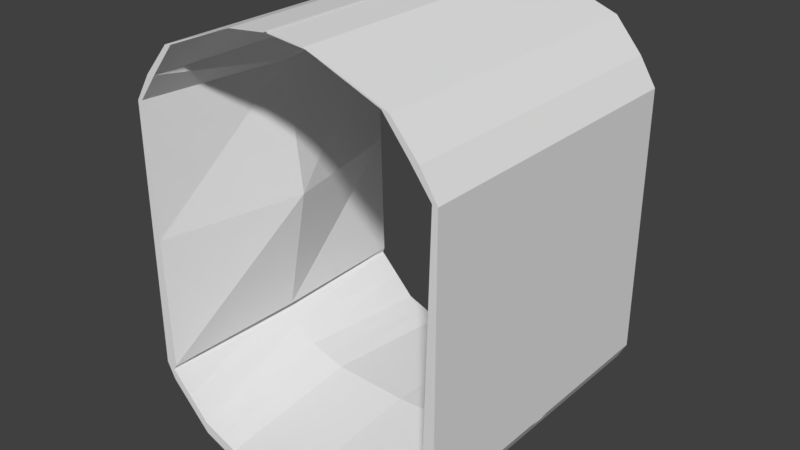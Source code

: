 # Source: floor.blend  (saved by Blender 2.77.0; exported with 4.5.12 LTS)
import bpy
from mathutils import Matrix  # noqa: F401  (used for matrix-valued properties, if any)

bpy.ops.wm.read_factory_settings(use_empty=True)
scene = bpy.context.scene
scene.name = 'Scene'

# ---- collections
col_collection_1 = bpy.data.collections.new('Collection 1'); scene.collection.children.link(col_collection_1)

# ---- materials (node trees are filled in below, after node groups)
mat_material = bpy.data.materials.new('Material')
mat_material.alpha_threshold = 0.0
mat_material.use_transparent_shadow = False
mat_material.roughness = 0.5
mat_material.line_color = (0.0, 0.0, 0.0, 1.0)

# ---- material node trees

# ---- world
world_world = bpy.data.worlds.new('World'); scene.world = world_world
world_world.color = (0.05088, 0.05088, 0.05088)
world_world.use_sun_shadow = False
world_world.sun_shadow_jitter_overblur = 0.0
world_world.cycles.sampling_method = 'MANUAL'

# ---- meshes
me_cube = bpy.data.meshes.new('Cube')
me_cube.from_pydata([(1.995, 4.094, 0.4277), (1.995, -4.094, 0.4277), (-0.004706, -4.094, 0.3063), (-0.004706, 4.094, 0.3063), (1.995, 4.094, 0.1222), (1.995, -4.094, 0.1222), (-0.004706, -4.094, 0.0008363), (-0.004706, 4.094, 0.0008363), (2.982, 4.094, 0.8147), (2.982, -4.094, 0.8147), (2.982, 4.094, 0.5093), (2.982, -4.094, 0.5093), (4.087, 4.094, 1.975), (4.087, -4.094, 1.975), (4.087, 4.094, 1.669), (4.087, -4.094, 1.669), (4.317, 4.094, 9.223), (4.317, -4.094, 9.223), (4.317, 4.094, 2.12), (4.317, -4.094, 2.12), (4.031, 4.094, 2.116), (3.993, -4.094, 2.116), (4.215, 4.094, 9.247), (4.175, -4.094, 9.247), (-1.995, 4.094, 0.4277), (-1.995, -4.094, 0.4277), (0.004706, -4.094, 0.3063), (0.004706, 4.094, 0.3063), (-1.995, 4.094, 0.1222), (-1.995, -4.094, 0.1222), (0.004706, -4.094, 0.0008363), (0.004706, 4.094, 0.0008363), (-2.982, 4.094, 0.8147), (-2.982, -4.094, 0.8147), (-2.982, 4.094, 0.5093), (-2.982, -4.094, 0.5093), (-4.087, 4.094, 1.975), (-4.087, -4.094, 1.975), (-4.087, 4.094, 1.669), (-4.087, -4.094, 1.669), (-4.317, 4.094, 9.223), (-4.317, -4.094, 9.223), (-4.317, 4.094, 2.12), (-4.317, -4.094, 2.12), (-4.031, 4.094, 2.116), (-3.993, -4.094, 2.116), (-4.215, 4.094, 9.247), (-4.175, -4.094, 9.247), (3.871, 4.094, 9.937), (3.871, -4.094, 9.937), (3.639, 4.094, 9.962), (3.639, -4.094, 9.962), (-3.871, 4.094, 9.937), (-3.871, -4.094, 9.937), (-3.639, 4.094, 9.962), (-3.639, -4.094, 9.962), (3.153, 4.094, 10.77), (3.153, -4.094, 10.77), (2.964, 4.094, 10.8), (2.964, -4.094, 10.8), (-3.153, 4.094, 10.77), (-3.153, -4.094, 10.77), (-2.964, 4.094, 10.8), (-2.964, -4.094, 10.8), (1.067, 4.094, 11.54), (1.067, -4.094, 11.54), (1.003, 4.094, 11.57), (1.003, -4.094, 11.57), (-1.067, 4.094, 11.54), (-1.067, -4.094, 11.54), (-1.003, 4.094, 11.57), (-1.003, -4.094, 11.57), (-0.03874, 4.094, 11.66), (-0.03874, -4.094, 11.66), (-0.03642, 4.094, 11.68), (-0.03642, -4.094, 11.68), (0.03874, 4.094, 11.66), (0.03874, -4.094, 11.66), (0.03642, 4.094, 11.68), (0.03642, -4.094, 11.68), (3.922, -9.537e-07, 2.116), (3.72, -9.537e-07, 9.247), (4.123, 4.094, 5.682), (4.084, -4.094, 5.682), (-3.922, -9.537e-07, 2.116), (-3.72, -9.537e-07, 9.247), (-4.123, 4.094, 5.682), (-4.084, -4.094, 5.682), (-3.265, -9.537e-07, 5.682), (3.265, -4.768e-07, 5.682), (2.102, 1.339e-06, 0.7749), (0.9953, 4.094, 0.367), (0.9953, -4.094, 0.367), (-0.004958, 2.138e-06, 0.6732), (3.142, 5.404e-07, 1.099), (2.489, -4.094, 0.6212), (2.489, 4.094, 0.6212), (4.306, -6.581e-07, 2.071), (3.535, 4.094, 1.395), (3.535, -4.094, 1.395), (-2.102, 1.339e-06, 0.7749), (-0.9953, 4.094, 0.367), (-0.9953, -4.094, 0.367), (0.004958, 2.138e-06, 0.6732), (-3.142, 5.404e-07, 1.099), (-2.489, -4.094, 0.6212), (-2.489, 4.094, 0.6212), (-4.306, -6.581e-07, 2.071), (-3.535, 4.094, 1.395), (-3.535, -4.094, 1.395), (-3.724, -5.883e-08, 1.585), (-2.622, 9.399e-07, 0.937), (-1.049, 1.739e-06, 0.724), (3.724, 1.409e-07, 1.585), (2.622, 9.399e-07, 0.937), (1.049, 1.739e-06, 0.724)], [], [(115, 93, 2, 92), (4, 5, 6, 7), (4, 10, 11, 5), (1, 92, 2, 6, 5), (2, 93, 3, 7, 6), (4, 7, 3, 91, 0), (10, 14, 15, 11), (5, 11, 9, 95, 1), (0, 96, 8, 10, 4), (114, 94, 8, 96), (12, 16, 18, 14), (8, 98, 12, 14, 10), (11, 15, 13, 99, 9), (113, 97, 12, 98), (16, 17, 19, 18), (15, 19, 17, 13), (16, 22, 50, 48), (14, 18, 19, 15), (89, 81, 22, 82), (12, 20, 82, 22, 16), (13, 21, 80, 20, 12, 97), (17, 23, 83, 21, 13), (112, 102, 26, 103), (28, 31, 30, 29), (28, 29, 35, 34), (25, 29, 30, 26, 102), (26, 30, 31, 27, 103), (28, 24, 101, 27, 31), (34, 35, 39, 38), (29, 25, 105, 33, 35), (24, 28, 34, 32, 106), (111, 106, 32, 104), (36, 38, 42, 40), (32, 34, 38, 36, 108), (35, 33, 109, 37, 39), (110, 108, 36, 107), (40, 42, 43, 41), (39, 37, 41, 43), (46, 40, 52, 54), (38, 39, 43, 42), (88, 86, 46, 85), (36, 40, 46, 86, 44), (37, 107, 36, 44, 84, 45), (41, 37, 45, 87, 47), (52, 53, 61, 60), (53, 55, 63, 61), (40, 41, 53, 52), (17, 16, 48, 49), (47, 85, 46, 54, 55), (22, 81, 23, 51, 50), (41, 47, 55, 53), (23, 17, 49, 51), (58, 59, 67, 66), (56, 58, 66, 64), (51, 49, 57, 59), (49, 48, 56, 57), (54, 52, 60, 62), (55, 54, 62, 63), (48, 50, 58, 56), (50, 51, 59, 58), (71, 70, 78, 79), (70, 68, 76, 78), (61, 63, 71, 69), (60, 61, 69, 68), (59, 57, 65, 67), (57, 56, 64, 65), (62, 60, 68, 70), (63, 62, 70, 71), (72, 74, 75, 73), (76, 77, 79, 78), (64, 66, 74, 72), (66, 67, 75, 74), (69, 71, 79, 77), (68, 69, 77, 76), (67, 65, 73, 75), (65, 64, 72, 73), (87, 88, 85, 47), (45, 84, 88, 87), (84, 44, 86, 88), (80, 89, 82, 20), (21, 83, 89, 80), (83, 23, 81, 89), (109, 110, 107, 37), (33, 104, 110, 109), (104, 32, 108, 110), (105, 111, 104, 33), (25, 100, 111, 105), (100, 24, 106, 111), (101, 112, 103, 27), (24, 100, 112, 101), (100, 25, 102, 112), (94, 113, 98, 8), (9, 99, 113, 94), (99, 13, 97, 113), (90, 114, 96, 0), (1, 95, 114, 90), (95, 9, 94, 114), (90, 115, 92, 1), (0, 91, 115, 90), (91, 3, 93, 115)])
_uv = me_cube.uv_layers.new(name='UVMap')
_uv.uv.foreach_set('vector', [0.03081, 0.9133, 0.01531, 0.9133, 0.01531, 0.842, 0.03081, 0.842, 0.4283, 0.7968, 0.4283, 0.9395, 0.3975, 0.9395, 0.3975, 0.7968, 0.4283, 0.7968, 0.4431, 0.7968, 0.4431, 0.9395, 0.4283, 0.9395, 0.3026, 0.7032, 0.3179, 0.7058, 0.3333, 0.7084, 0.3329, 0.7137, 0.3022, 0.7085, 0.2506, 0.842, 0.2506, 0.9133, 0.2506, 0.9847, 0.2458, 0.9847, 0.2458, 0.842, 0.3664, 0.5166, 0.3971, 0.5114, 0.3975, 0.5167, 0.3821, 0.5193, 0.3668, 0.5219, 0.01531, 0.6899, 0.01531, 0.6683, 0.1422, 0.6683, 0.1422, 0.6899, 0.3022, 0.7085, 0.2875, 0.7003, 0.2879, 0.695, 0.2952, 0.6991, 0.3026, 0.7032, 0.3668, 0.5219, 0.3594, 0.526, 0.3521, 0.5301, 0.3517, 0.5248, 0.3664, 0.5166, 0.05395, 0.9133, 0.06159, 0.9133, 0.06159, 0.9847, 0.05395, 0.9847, 0.3366, 0.552, 0.3431, 0.6782, 0.3333, 0.5549, 0.3362, 0.5467, 0.3521, 0.5301, 0.3444, 0.5411, 0.3366, 0.552, 0.3362, 0.5467, 0.3517, 0.5248, 0.2875, 0.7003, 0.272, 0.6784, 0.2724, 0.6731, 0.2802, 0.684, 0.2879, 0.695, 0.07016, 0.9133, 0.07872, 0.9133, 0.07872, 0.9847, 0.07016, 0.9847, 0.01531, 0.5368, 0.1422, 0.5368, 0.1422, 0.6602, 0.01531, 0.6602, 0.272, 0.6784, 0.2691, 0.6702, 0.2789, 0.5469, 0.2724, 0.6731, 0.3431, 0.6782, 0.3471, 0.6782, 0.3546, 0.6899, 0.351, 0.6899, 0.01531, 0.6683, 0.01531, 0.6602, 0.1422, 0.6602, 0.1422, 0.6683, 0.2056, 0.7518, 0.2056, 0.8136, 0.1422, 0.8136, 0.1422, 0.7518, 0.3366, 0.552, 0.34, 0.5541, 0.3436, 0.6162, 0.3471, 0.6782, 0.3431, 0.6782, 0.2539, 0.9847, 0.2506, 0.9847, 0.2506, 0.9133, 0.2506, 0.842, 0.2539, 0.842, 0.2539, 0.9133, 0.2789, 0.5469, 0.2829, 0.5469, 0.2794, 0.6089, 0.2758, 0.671, 0.2724, 0.6731, 0.09421, 0.9133, 0.09421, 0.9847, 0.07872, 0.9847, 0.07872, 0.9133, 0.4131, 0.6541, 0.4442, 0.6541, 0.4442, 0.7968, 0.4131, 0.7968, 0.4131, 0.6541, 0.4131, 0.7968, 0.3975, 0.7968, 0.3975, 0.6541, 0.3026, 0.7242, 0.3022, 0.7189, 0.3329, 0.7137, 0.3333, 0.719, 0.3179, 0.7216, 0.2458, 0.9847, 0.2411, 0.9847, 0.2411, 0.842, 0.2458, 0.842, 0.2458, 0.9133, 0.3664, 0.9109, 0.3668, 0.9056, 0.3821, 0.9082, 0.3975, 0.9108, 0.3971, 0.9161, 0.1422, 0.5114, 0.2691, 0.5114, 0.2691, 0.533, 0.1422, 0.533, 0.3022, 0.7189, 0.3026, 0.7242, 0.2952, 0.7284, 0.2879, 0.7325, 0.2875, 0.7272, 0.3668, 0.9056, 0.3664, 0.9109, 0.3517, 0.9026, 0.3521, 0.8973, 0.3594, 0.9014, 0.1174, 0.9133, 0.1174, 0.842, 0.125, 0.842, 0.125, 0.9133, 0.3366, 0.8755, 0.3362, 0.8808, 0.3333, 0.8726, 0.3431, 0.7493, 0.3521, 0.8973, 0.3517, 0.9026, 0.3362, 0.8808, 0.3366, 0.8755, 0.3444, 0.8864, 0.2875, 0.7272, 0.2879, 0.7325, 0.2802, 0.7434, 0.2724, 0.7543, 0.272, 0.749, 0.1336, 0.9133, 0.1336, 0.842, 0.1421, 0.842, 0.1421, 0.9133, 0.1422, 0.6645, 0.1422, 0.5411, 0.2691, 0.5411, 0.2691, 0.6645, 0.272, 0.749, 0.2724, 0.7543, 0.2789, 0.8805, 0.2691, 0.7572, 0.3471, 0.7493, 0.3431, 0.7493, 0.351, 0.7376, 0.3546, 0.7375, 0.1422, 0.533, 0.2691, 0.533, 0.2691, 0.5411, 0.1422, 0.5411, 0.07876, 0.7518, 0.1422, 0.7518, 0.1422, 0.8136, 0.07876, 0.8136, 0.3366, 0.8755, 0.3431, 0.7493, 0.3471, 0.7493, 0.3436, 0.8113, 0.34, 0.8733, 0.2539, 0.9847, 0.2539, 0.9133, 0.2539, 0.842, 0.2569, 0.842, 0.2569, 0.9133, 0.2569, 0.9847, 0.2789, 0.8805, 0.2724, 0.7543, 0.2758, 0.7565, 0.2794, 0.8185, 0.2829, 0.8805, 0.1422, 0.6764, 0.2691, 0.6764, 0.2691, 0.6899, 0.1422, 0.6899, 0.2868, 0.8922, 0.2904, 0.8923, 0.3019, 0.9057, 0.299, 0.9056, 0.1422, 0.6645, 0.2691, 0.6645, 0.2691, 0.6764, 0.1422, 0.6764, 0.1422, 0.5368, 0.01531, 0.5368, 0.01531, 0.5249, 0.1422, 0.5249, 0.01531, 0.8136, 0.07876, 0.8136, 0.1422, 0.8136, 0.1422, 0.8266, 0.01531, 0.8266, 0.1422, 0.8136, 0.2056, 0.8136, 0.2691, 0.8136, 0.2691, 0.8266, 0.1422, 0.8266, 0.2789, 0.8805, 0.2829, 0.8805, 0.2904, 0.8923, 0.2868, 0.8922, 0.2829, 0.5469, 0.2789, 0.5469, 0.2868, 0.5352, 0.2904, 0.5352, 0.4448, 0.5114, 0.4448, 0.6541, 0.4137, 0.6541, 0.4137, 0.5114, 0.3632, 0.7032, 0.3661, 0.7034, 0.3975, 0.7137, 0.3965, 0.7134, 0.2904, 0.5352, 0.2868, 0.5352, 0.299, 0.5219, 0.3019, 0.5217, 0.1422, 0.5249, 0.01531, 0.5249, 0.01531, 0.5114, 0.1422, 0.5114, 0.3546, 0.7375, 0.351, 0.7376, 0.3632, 0.7242, 0.3661, 0.7241, 0.01531, 0.8266, 0.1422, 0.8266, 0.1422, 0.842, 0.01531, 0.842, 0.351, 0.6899, 0.3546, 0.6899, 0.3661, 0.7034, 0.3632, 0.7032, 0.1422, 0.8266, 0.2691, 0.8266, 0.2691, 0.842, 0.1422, 0.842, 0.4727, 0.9395, 0.4727, 0.7968, 0.4886, 0.7968, 0.4886, 0.9395, 0.259, 0.8431, 0.2592, 0.842, 0.2592, 0.8614, 0.2589, 0.8614, 0.299, 0.9056, 0.3019, 0.9057, 0.3333, 0.9161, 0.3323, 0.9157, 0.2411, 0.842, 0.2411, 0.9847, 0.2088, 0.9847, 0.2088, 0.842, 0.3019, 0.5217, 0.299, 0.5219, 0.3323, 0.5117, 0.3333, 0.5114, 0.1422, 0.9847, 0.1422, 0.842, 0.1745, 0.842, 0.1745, 0.9847, 0.3661, 0.7241, 0.3632, 0.7242, 0.3965, 0.7141, 0.3975, 0.7137, 0.4431, 0.9395, 0.4431, 0.7968, 0.4727, 0.7968, 0.4727, 0.9395, 0.2577, 0.9847, 0.2573, 0.9847, 0.2573, 0.842, 0.2577, 0.842, 0.2573, 0.842, 0.2573, 0.9847, 0.2569, 0.9847, 0.2569, 0.842, 0.2581, 0.8614, 0.2578, 0.8602, 0.2577, 0.842, 0.2581, 0.842, 0.4137, 0.5114, 0.4137, 0.6541, 0.3975, 0.6541, 0.3975, 0.5114, 0.2589, 0.8614, 0.2586, 0.8602, 0.2585, 0.842, 0.2589, 0.842, 0.2088, 0.842, 0.2088, 0.9847, 0.1917, 0.9847, 0.1917, 0.842, 0.2582, 0.8431, 0.2585, 0.842, 0.2585, 0.8614, 0.2581, 0.8614, 0.1745, 0.9847, 0.1745, 0.842, 0.1917, 0.842, 0.1917, 0.9847, 0.01531, 0.7518, 0.07876, 0.7518, 0.07876, 0.8136, 0.01531, 0.8136, 0.01531, 0.6899, 0.07876, 0.6899, 0.07876, 0.7518, 0.01531, 0.7518, 0.07876, 0.6899, 0.1422, 0.6899, 0.1422, 0.7518, 0.07876, 0.7518, 0.2056, 0.6899, 0.2056, 0.7518, 0.1422, 0.7518, 0.1422, 0.6899, 0.2691, 0.6899, 0.2691, 0.7518, 0.2056, 0.7518, 0.2056, 0.6899, 0.2691, 0.7518, 0.2691, 0.8136, 0.2056, 0.8136, 0.2056, 0.7518, 0.1336, 0.9847, 0.1336, 0.9133, 0.1421, 0.9133, 0.1421, 0.9847, 0.125, 0.9847, 0.125, 0.9133, 0.1336, 0.9133, 0.1336, 0.9847, 0.125, 0.9133, 0.125, 0.842, 0.1336, 0.842, 0.1336, 0.9133, 0.1174, 0.9847, 0.1174, 0.9133, 0.125, 0.9133, 0.125, 0.9847, 0.1097, 0.9847, 0.1097, 0.9133, 0.1174, 0.9133, 0.1174, 0.9847, 0.1097, 0.9133, 0.1097, 0.842, 0.1174, 0.842, 0.1174, 0.9133, 0.09421, 0.842, 0.09421, 0.9133, 0.07872, 0.9133, 0.07872, 0.842, 0.1097, 0.842, 0.1097, 0.9133, 0.09421, 0.9133, 0.09421, 0.842, 0.1097, 0.9133, 0.1097, 0.9847, 0.09421, 0.9847, 0.09421, 0.9133, 0.06159, 0.9133, 0.07016, 0.9133, 0.07016, 0.9847, 0.06159, 0.9847, 0.06159, 0.842, 0.07016, 0.842, 0.07016, 0.9133, 0.06159, 0.9133, 0.07016, 0.842, 0.07872, 0.842, 0.07872, 0.9133, 0.07016, 0.9133, 0.0463, 0.9133, 0.05395, 0.9133, 0.05395, 0.9847, 0.0463, 0.9847, 0.0463, 0.842, 0.05395, 0.842, 0.05395, 0.9133, 0.0463, 0.9133, 0.05395, 0.842, 0.06159, 0.842, 0.06159, 0.9133, 0.05395, 0.9133, 0.0463, 0.9133, 0.03081, 0.9133, 0.03081, 0.842, 0.0463, 0.842, 0.0463, 0.9847, 0.03081, 0.9847, 0.03081, 0.9133, 0.0463, 0.9133, 0.03081, 0.9847, 0.01531, 0.9847, 0.01531, 0.9133, 0.03081, 0.9133])
me_cube.materials.append(mat_material)
me_cube.use_remesh_preserve_volume = False
me_cube.use_remesh_preserve_attributes = False
me_cube.use_mirror_vertex_groups = False
me_cube.update()

# ---- objects
ob_cube = bpy.data.objects.new('Cube', me_cube)

# ---- transforms, parenting, visibility, modifiers, constraints
ob_cube.location = (0.0, 0.0, 0.0)
ob_cube.lock_rotations_4d = False
ob_cube.empty_display_type = 'ARROWS'
ob_cube.lineart.crease_threshold = 0.0

# ---- collection membership
col_collection_1.objects.link(ob_cube)

# ---- scene / render settings (as saved in the file)
scene.frame_start = 1; scene.frame_end = 250; scene.frame_set(1)
scene.render.engine = 'BLENDER_EEVEE_NEXT'
scene.render.resolution_percentage = 50
scene.render.dither_intensity = 0.0
scene.cycles.use_denoising = False
scene.cycles.samples = 128
scene.cycles.sampling_pattern = 'TABULATED_SOBOL'
scene.cycles.light_sampling_threshold = 0.0
scene.cycles.use_adaptive_sampling = False
scene.cycles.use_light_tree = False
scene.cycles.blur_glossy = 0.0
scene.cycles.sample_clamp_indirect = 0.0
scene.view_settings.view_transform = 'Standard'
bpy.context.view_layer.update()

# ---- added for rendering (the .blend has no active camera and no usable light): camera, sun
cam_auto = bpy.data.cameras.new('AutoCamera')
cam_auto.lens = 50.0
cam_auto.sensor_width = 36.0
cam_auto.clip_end = 1000.0
ob_auto_camera = bpy.data.objects.new('AutoCamera', cam_auto)
scene.collection.objects.link(ob_auto_camera)
ob_auto_camera.location = (15.4286, -18.5143, 18.1845)
ob_auto_camera.rotation_euler = (1.09748, -7.21219e-08, 0.694738)
scene.camera = ob_auto_camera
light_auto_sun = bpy.data.lights.new('AutoSun', 'SUN')
light_auto_sun.energy = 3.0
light_auto_sun.angle = 0.0523599
ob_auto_sun = bpy.data.objects.new('AutoSun', light_auto_sun)
scene.collection.objects.link(ob_auto_sun)
ob_auto_sun.rotation_euler = (0.872665, 0.174533, 0.523599)
bpy.context.view_layer.update()
